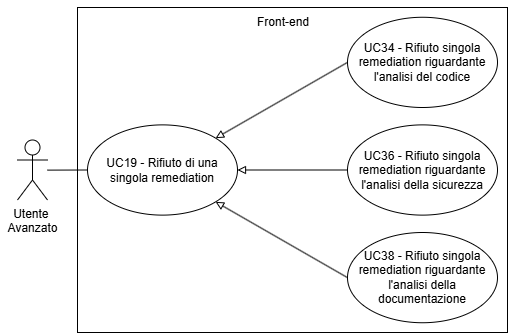

The diagram above was exported from draw.io. Its source (the exported page's mxGraphModel, read from the mxfile embedded in the PNG):
<mxGraphModel dx="1420" dy="790" grid="1" gridSize="10" guides="1" tooltips="1" connect="1" arrows="1" fold="1" page="1" pageScale="1" pageWidth="850" pageHeight="1100" math="0" shadow="0">
  <root>
    <mxCell id="0" />
    <mxCell id="1" parent="0" />
    <mxCell id="SfH_SSQaEMWmKG1beTfa-1" parent="1" style="rounded=0;whiteSpace=wrap;html=1;" value="" vertex="1">
      <mxGeometry height="325" width="430" x="230.00333335816862" y="220" as="geometry" />
    </mxCell>
    <mxCell id="SfH_SSQaEMWmKG1beTfa-2" edge="1" parent="1" style="endArrow=none;html=1;rounded=0;" target="SfH_SSQaEMWmKG1beTfa-3" value="">
      <mxGeometry height="50" relative="1" width="50" as="geometry">
        <mxPoint x="200" y="382.62" as="sourcePoint" />
        <mxPoint x="250" y="367.38" as="targetPoint" />
      </mxGeometry>
    </mxCell>
    <mxCell id="SfH_SSQaEMWmKG1beTfa-3" parent="1" style="ellipse;whiteSpace=wrap;html=1;" value="UC19 - Rifiuto di una singola remediation" vertex="1">
      <mxGeometry height="90.24" width="150" x="240" y="337.38" as="geometry" />
    </mxCell>
    <mxCell id="SfH_SSQaEMWmKG1beTfa-4" edge="1" parent="1" style="endArrow=classic;html=1;rounded=0;" value="">
      <mxGeometry height="50" relative="1" width="50" as="geometry">
        <mxPoint x="160" y="220" as="sourcePoint" />
        <mxPoint x="160" y="220" as="targetPoint" />
      </mxGeometry>
    </mxCell>
    <mxCell id="SfH_SSQaEMWmKG1beTfa-5" parent="1" style="ellipse;whiteSpace=wrap;html=1;" value="UC34 - Rifiuto singola remediation riguardante l'analisi del codice" vertex="1">
      <mxGeometry height="90.24" width="150" x="500" y="229.76" as="geometry" />
    </mxCell>
    <mxCell id="SfH_SSQaEMWmKG1beTfa-6" parent="1" style="ellipse;whiteSpace=wrap;html=1;" value="UC36 - Rifiuto singola remediation riguardante l'analisi della sicurezza" vertex="1">
      <mxGeometry height="90.24" width="150" x="500" y="337.38" as="geometry" />
    </mxCell>
    <mxCell id="SfH_SSQaEMWmKG1beTfa-7" parent="1" style="text;html=1;whiteSpace=wrap;strokeColor=none;fillColor=none;align=center;verticalAlign=middle;rounded=0;" value="Front-end" vertex="1">
      <mxGeometry height="30" width="60" x="406.0033333581686" y="220" as="geometry" />
    </mxCell>
    <mxCell id="SfH_SSQaEMWmKG1beTfa-8" parent="1" style="ellipse;whiteSpace=wrap;html=1;" value="UC38 - Rifiuto singola remediation riguardante l'analisi della documentazione" vertex="1">
      <mxGeometry height="90.24" width="150" x="500.0033333581687" y="445" as="geometry" />
    </mxCell>
    <mxCell id="SfH_SSQaEMWmKG1beTfa-9" parent="1" style="shape=umlActor;verticalLabelPosition=bottom;verticalAlign=top;html=1;outlineConnect=0;" value="&lt;div&gt;Utente&amp;nbsp;&lt;/div&gt;&lt;div&gt;Avanzato&lt;/div&gt;" vertex="1">
      <mxGeometry height="60" width="30" x="170.00333335816862" y="352.5" as="geometry" />
    </mxCell>
    <mxCell id="SfH_SSQaEMWmKG1beTfa-10" edge="1" parent="1" source="SfH_SSQaEMWmKG1beTfa-5" style="endArrow=block;html=1;rounded=0;entryX=1;entryY=0;entryDx=0;entryDy=0;exitX=0;exitY=0.5;exitDx=0;exitDy=0;endFill=0;strokeWidth=1;" target="SfH_SSQaEMWmKG1beTfa-3" value="">
      <mxGeometry height="50" relative="1" width="50" as="geometry">
        <mxPoint x="360.0033333581686" y="385" as="sourcePoint" />
        <mxPoint x="410.0033333581686" y="335" as="targetPoint" />
      </mxGeometry>
    </mxCell>
    <mxCell id="SfH_SSQaEMWmKG1beTfa-11" edge="1" parent="1" source="SfH_SSQaEMWmKG1beTfa-6" style="endArrow=block;html=1;rounded=0;entryX=1;entryY=0.5;entryDx=0;entryDy=0;exitX=0;exitY=0.5;exitDx=0;exitDy=0;endFill=0;strokeWidth=1;" target="SfH_SSQaEMWmKG1beTfa-3" value="">
      <mxGeometry height="50" relative="1" width="50" as="geometry">
        <mxPoint x="495.0033333581687" y="368.62" as="sourcePoint" />
        <mxPoint x="360.0033333581686" y="427.62" as="targetPoint" />
      </mxGeometry>
    </mxCell>
    <mxCell id="SfH_SSQaEMWmKG1beTfa-12" edge="1" parent="1" source="SfH_SSQaEMWmKG1beTfa-8" style="endArrow=block;html=1;rounded=0;entryX=1;entryY=1;entryDx=0;entryDy=0;exitX=0;exitY=0.5;exitDx=0;exitDy=0;endFill=0;strokeWidth=1;" target="SfH_SSQaEMWmKG1beTfa-3" value="">
      <mxGeometry height="50" relative="1" width="50" as="geometry">
        <mxPoint x="491.0033333581687" y="469" as="sourcePoint" />
        <mxPoint x="381.0033333581686" y="469" as="targetPoint" />
      </mxGeometry>
    </mxCell>
  </root>
</mxGraphModel>